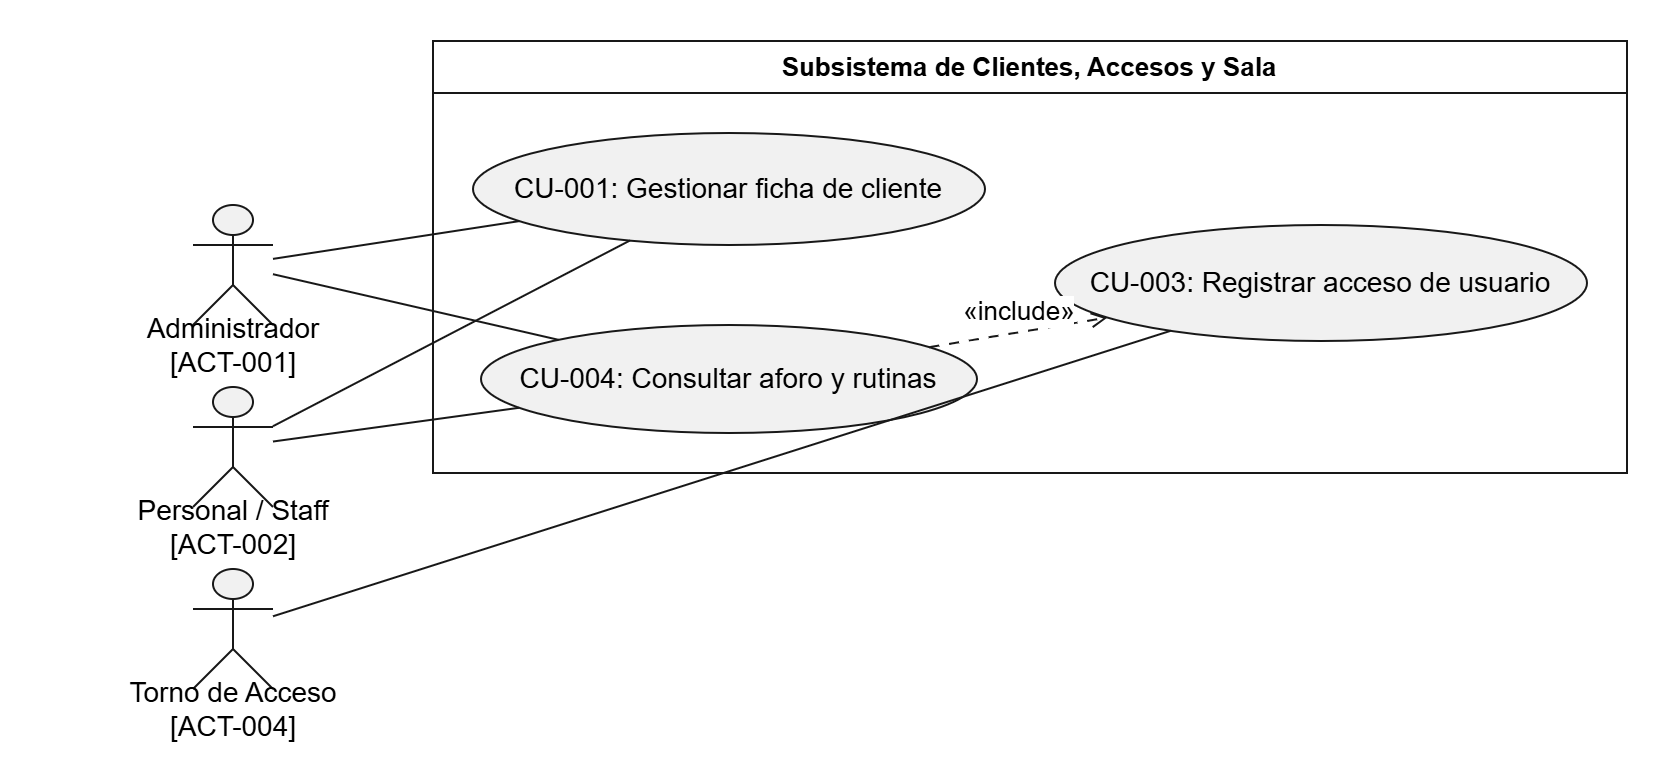

The diagram above was exported from draw.io. Its source (the exported page's mxGraphModel, read from the mxfile embedded in the PNG):
<mxGraphModel dx="1857" dy="626" grid="1" gridSize="10" guides="1" tooltips="1" connect="1" arrows="1" fold="1" page="1" pageScale="1" pageWidth="827" pageHeight="1169" math="0" shadow="0">
  <root>
    <mxCell id="0" />
    <mxCell id="1" parent="0" />
    <UserObject label="" plantUmlData="{&#10;  &quot;data&quot;: &quot;@startuml\nleft to right direction\nskinparam packageStyle rectangle\nskinparam actorStyle hollow\n\nactor \&quot;Administrador\\n[ACT-001]\&quot; as Admin\nactor \&quot;Personal / Staff\\n[ACT-002]\&quot; as Staff\nactor \&quot;Torno de Acceso\\n[ACT-004]\&quot; as Torno\n\nrectangle \&quot;Subsistema de Clientes, Accesos y Sala\&quot; {\n    usecase \&quot;CU-001: Gestionar ficha de cliente\&quot; as CU001\n    usecase \&quot;CU-003: Registrar acceso de usuario\&quot; as CU003\n    usecase \&quot;CU-004: Consultar aforo y rutinas\&quot; as CU004\n}\n\n' Asociaciones de Actores\nAdmin -- CU001\nAdmin -- CU004\n\nStaff -- CU001\nStaff -- CU004\n\nTorno -- CU003\n\n' Relación de inclusión\nCU004 ..&gt; CU003 : &lt;&lt;include&gt;&gt;\n\n@enduml\n&quot;,&#10;  &quot;config&quot;: null&#10;}" id="L0Fvp_lxFTz76VTgVe3x-24">
      <mxCell connectable="0" parent="1" style="group;transparentBounds=1;editIcon=1;lockedGroup=0;groupPadding=10;" vertex="1">
        <mxGeometry as="geometry" />
      </mxCell>
    </UserObject>
    <UserObject label="Subsistema de Clientes, Accesos y Sala" plantUmlId="rect_0" plantUmlBaseStyle="swimlane;collapsible=0;startSize=26;fillColor=none;strokeColor=#181818;fontColor=#000000;fontSize=13;fontStyle=1;whiteSpace=wrap;" plantUmlBaseValue="Subsistema de Clientes, Accesos y Sala" id="L0Fvp_lxFTz76VTgVe3x-25">
      <mxCell parent="L0Fvp_lxFTz76VTgVe3x-24" style="swimlane;collapsible=0;startSize=26;fillColor=none;strokeColor=#181818;fontColor=#000000;fontSize=13;fontStyle=1;whiteSpace=wrap;" vertex="1">
        <mxGeometry height="216" width="597" x="120" y="350" as="geometry" />
      </mxCell>
    </UserObject>
    <UserObject label="CU-001: Gestionar ficha de cliente" plantUmlId="uc_1" plantUmlBaseStyle="ellipse;html=1;fillColor=#F1F1F1;strokeColor=#181818;whiteSpace=wrap;fontColor=#000000;fontSize=14;" plantUmlBaseValue="CU-001: Gestionar ficha de cliente" id="L0Fvp_lxFTz76VTgVe3x-26">
      <mxCell parent="L0Fvp_lxFTz76VTgVe3x-25" style="ellipse;html=1;fillColor=#F1F1F1;strokeColor=#181818;whiteSpace=wrap;fontColor=#000000;fontSize=14;" vertex="1">
        <mxGeometry height="56" width="256" x="20" y="46" as="geometry" />
      </mxCell>
    </UserObject>
    <UserObject label="CU-004: Consultar aforo y rutinas" plantUmlId="uc_2" plantUmlBaseStyle="ellipse;html=1;fillColor=#F1F1F1;strokeColor=#181818;whiteSpace=wrap;fontColor=#000000;fontSize=14;" plantUmlBaseValue="CU-004: Consultar aforo y rutinas" id="L0Fvp_lxFTz76VTgVe3x-27">
      <mxCell parent="L0Fvp_lxFTz76VTgVe3x-25" style="ellipse;html=1;fillColor=#F1F1F1;strokeColor=#181818;whiteSpace=wrap;fontColor=#000000;fontSize=14;" vertex="1">
        <mxGeometry height="54" width="248" x="24" y="142" as="geometry" />
      </mxCell>
    </UserObject>
    <UserObject label="CU-003: Registrar acceso de usuario" plantUmlId="uc_3" plantUmlBaseStyle="ellipse;html=1;fillColor=#F1F1F1;strokeColor=#181818;whiteSpace=wrap;fontColor=#000000;fontSize=14;" plantUmlBaseValue="CU-003: Registrar acceso de usuario" id="L0Fvp_lxFTz76VTgVe3x-28">
      <mxCell parent="L0Fvp_lxFTz76VTgVe3x-25" style="ellipse;html=1;fillColor=#F1F1F1;strokeColor=#181818;whiteSpace=wrap;fontColor=#000000;fontSize=14;" vertex="1">
        <mxGeometry height="58" width="266" x="311" y="92" as="geometry" />
      </mxCell>
    </UserObject>
    <UserObject label="«include»" plantUmlId="rel_15" plantUmlBaseStyle="endArrow=open;dashed=1;dashPattern=5 5;strokeColor=#181818;fontColor=#000000;fontSize=13;edgeStyle=none;rounded=0;html=1;verticalAlign=bottom;curved=0;endSize=6;sourcePerimeterSpacing=0;targetPerimeterSpacing=0;" plantUmlBaseValue="«include»" id="L0Fvp_lxFTz76VTgVe3x-40">
      <mxCell edge="1" parent="L0Fvp_lxFTz76VTgVe3x-25" source="L0Fvp_lxFTz76VTgVe3x-27" style="endArrow=open;dashed=1;dashPattern=5 5;strokeColor=#181818;fontColor=#000000;fontSize=13;edgeStyle=none;rounded=0;html=1;verticalAlign=bottom;curved=0;endSize=6;sourcePerimeterSpacing=0;targetPerimeterSpacing=0;" target="L0Fvp_lxFTz76VTgVe3x-28">
        <mxGeometry relative="1" as="geometry" />
      </mxCell>
    </UserObject>
    <UserObject label="" plantUmlId="actor_4" plantUmlBaseStyle="shape=umlActor;html=1;fillColor=#F1F1F1;strokeColor=#181818;fontColor=#000000;fontSize=14;" plantUmlBaseValue="" id="L0Fvp_lxFTz76VTgVe3x-29">
      <mxCell parent="L0Fvp_lxFTz76VTgVe3x-24" style="shape=umlActor;html=1;fillColor=#F1F1F1;strokeColor=#181818;fontColor=#000000;fontSize=14;" vertex="1">
        <mxGeometry height="60" width="40" y="432" as="geometry" />
      </mxCell>
    </UserObject>
    <UserObject label="Administrador&#10;[ACT-001]" plantUmlId="actorlbl_5" plantUmlBaseStyle="text;html=1;align=center;verticalAlign=middle;spacingBottom=1;fontColor=#000000;fontSize=14;part=1;" plantUmlBaseValue="Administrador&#10;[ACT-001]" id="L0Fvp_lxFTz76VTgVe3x-30">
      <mxCell parent="L0Fvp_lxFTz76VTgVe3x-29" style="text;html=1;align=center;verticalAlign=middle;spacingBottom=1;fontColor=#000000;fontSize=14;part=1;" vertex="1">
        <mxGeometry height="17" width="192" x="-76" y="62" as="geometry" />
      </mxCell>
    </UserObject>
    <UserObject label="" plantUmlId="actor_6" plantUmlBaseStyle="shape=umlActor;html=1;fillColor=#F1F1F1;strokeColor=#181818;fontColor=#000000;fontSize=14;" plantUmlBaseValue="" id="L0Fvp_lxFTz76VTgVe3x-31">
      <mxCell parent="L0Fvp_lxFTz76VTgVe3x-24" style="shape=umlActor;html=1;fillColor=#F1F1F1;strokeColor=#181818;fontColor=#000000;fontSize=14;" vertex="1">
        <mxGeometry height="60" width="40" y="523" as="geometry" />
      </mxCell>
    </UserObject>
    <UserObject label="Personal / Staff&#10;[ACT-002]" plantUmlId="actorlbl_7" plantUmlBaseStyle="text;html=1;align=center;verticalAlign=middle;spacingBottom=1;fontColor=#000000;fontSize=14;part=1;" plantUmlBaseValue="Personal / Staff&#10;[ACT-002]" id="L0Fvp_lxFTz76VTgVe3x-32">
      <mxCell parent="L0Fvp_lxFTz76VTgVe3x-31" style="text;html=1;align=center;verticalAlign=middle;spacingBottom=1;fontColor=#000000;fontSize=14;part=1;" vertex="1">
        <mxGeometry height="17" width="208" x="-84" y="62" as="geometry" />
      </mxCell>
    </UserObject>
    <UserObject label="" plantUmlId="actor_8" plantUmlBaseStyle="shape=umlActor;html=1;fillColor=#F1F1F1;strokeColor=#181818;fontColor=#000000;fontSize=14;" plantUmlBaseValue="" id="L0Fvp_lxFTz76VTgVe3x-33">
      <mxCell parent="L0Fvp_lxFTz76VTgVe3x-24" style="shape=umlActor;html=1;fillColor=#F1F1F1;strokeColor=#181818;fontColor=#000000;fontSize=14;" vertex="1">
        <mxGeometry height="60" width="40" y="614" as="geometry" />
      </mxCell>
    </UserObject>
    <UserObject label="Torno de Acceso&#10;[ACT-004]" plantUmlId="actorlbl_9" plantUmlBaseStyle="text;html=1;align=center;verticalAlign=middle;spacingBottom=1;fontColor=#000000;fontSize=14;part=1;" plantUmlBaseValue="Torno de Acceso&#10;[ACT-004]" id="L0Fvp_lxFTz76VTgVe3x-34">
      <mxCell parent="L0Fvp_lxFTz76VTgVe3x-33" style="text;html=1;align=center;verticalAlign=middle;spacingBottom=1;fontColor=#000000;fontSize=14;part=1;" vertex="1">
        <mxGeometry height="17" width="212" x="-86" y="62" as="geometry" />
      </mxCell>
    </UserObject>
    <UserObject label="" plantUmlId="rel_10" plantUmlBaseStyle="endArrow=none;strokeColor=#181818;fontColor=#000000;fontSize=13;edgeStyle=none;rounded=0;html=1;curved=0;endSize=6;sourcePerimeterSpacing=0;targetPerimeterSpacing=0;" plantUmlBaseValue="" id="L0Fvp_lxFTz76VTgVe3x-35">
      <mxCell edge="1" parent="L0Fvp_lxFTz76VTgVe3x-24" source="L0Fvp_lxFTz76VTgVe3x-29" style="endArrow=none;strokeColor=#181818;fontColor=#000000;fontSize=13;edgeStyle=none;rounded=0;html=1;curved=0;endSize=6;sourcePerimeterSpacing=0;targetPerimeterSpacing=0;" target="L0Fvp_lxFTz76VTgVe3x-26">
        <mxGeometry relative="1" as="geometry" />
      </mxCell>
    </UserObject>
    <UserObject label="" plantUmlId="rel_11" plantUmlBaseStyle="endArrow=none;strokeColor=#181818;fontColor=#000000;fontSize=13;edgeStyle=none;rounded=0;html=1;curved=0;endSize=6;sourcePerimeterSpacing=0;targetPerimeterSpacing=0;" plantUmlBaseValue="" id="L0Fvp_lxFTz76VTgVe3x-36">
      <mxCell edge="1" parent="L0Fvp_lxFTz76VTgVe3x-24" source="L0Fvp_lxFTz76VTgVe3x-29" style="endArrow=none;strokeColor=#181818;fontColor=#000000;fontSize=13;edgeStyle=none;rounded=0;html=1;curved=0;endSize=6;sourcePerimeterSpacing=0;targetPerimeterSpacing=0;" target="L0Fvp_lxFTz76VTgVe3x-27">
        <mxGeometry relative="1" as="geometry" />
      </mxCell>
    </UserObject>
    <UserObject label="" plantUmlId="rel_12" plantUmlBaseStyle="endArrow=none;strokeColor=#181818;fontColor=#000000;fontSize=13;edgeStyle=none;rounded=0;html=1;curved=0;endSize=6;sourcePerimeterSpacing=0;targetPerimeterSpacing=0;" plantUmlBaseValue="" id="L0Fvp_lxFTz76VTgVe3x-37">
      <mxCell edge="1" parent="L0Fvp_lxFTz76VTgVe3x-24" source="L0Fvp_lxFTz76VTgVe3x-31" style="endArrow=none;strokeColor=#181818;fontColor=#000000;fontSize=13;edgeStyle=none;rounded=0;html=1;curved=0;endSize=6;sourcePerimeterSpacing=0;targetPerimeterSpacing=0;" target="L0Fvp_lxFTz76VTgVe3x-26">
        <mxGeometry relative="1" as="geometry" />
      </mxCell>
    </UserObject>
    <UserObject label="" plantUmlId="rel_13" plantUmlBaseStyle="endArrow=none;strokeColor=#181818;fontColor=#000000;fontSize=13;edgeStyle=none;rounded=0;html=1;curved=0;endSize=6;sourcePerimeterSpacing=0;targetPerimeterSpacing=0;" plantUmlBaseValue="" id="L0Fvp_lxFTz76VTgVe3x-38">
      <mxCell edge="1" parent="L0Fvp_lxFTz76VTgVe3x-24" source="L0Fvp_lxFTz76VTgVe3x-31" style="endArrow=none;strokeColor=#181818;fontColor=#000000;fontSize=13;edgeStyle=none;rounded=0;html=1;curved=0;endSize=6;sourcePerimeterSpacing=0;targetPerimeterSpacing=0;" target="L0Fvp_lxFTz76VTgVe3x-27">
        <mxGeometry relative="1" as="geometry" />
      </mxCell>
    </UserObject>
    <UserObject label="" plantUmlId="rel_14" plantUmlBaseStyle="endArrow=none;strokeColor=#181818;fontColor=#000000;fontSize=13;edgeStyle=none;rounded=0;html=1;curved=0;endSize=6;sourcePerimeterSpacing=0;targetPerimeterSpacing=0;" plantUmlBaseValue="" id="L0Fvp_lxFTz76VTgVe3x-39">
      <mxCell edge="1" parent="L0Fvp_lxFTz76VTgVe3x-24" source="L0Fvp_lxFTz76VTgVe3x-33" style="endArrow=none;strokeColor=#181818;fontColor=#000000;fontSize=13;edgeStyle=none;rounded=0;html=1;curved=0;endSize=6;sourcePerimeterSpacing=0;targetPerimeterSpacing=0;" target="L0Fvp_lxFTz76VTgVe3x-28">
        <mxGeometry relative="1" as="geometry" />
      </mxCell>
    </UserObject>
  </root>
</mxGraphModel>